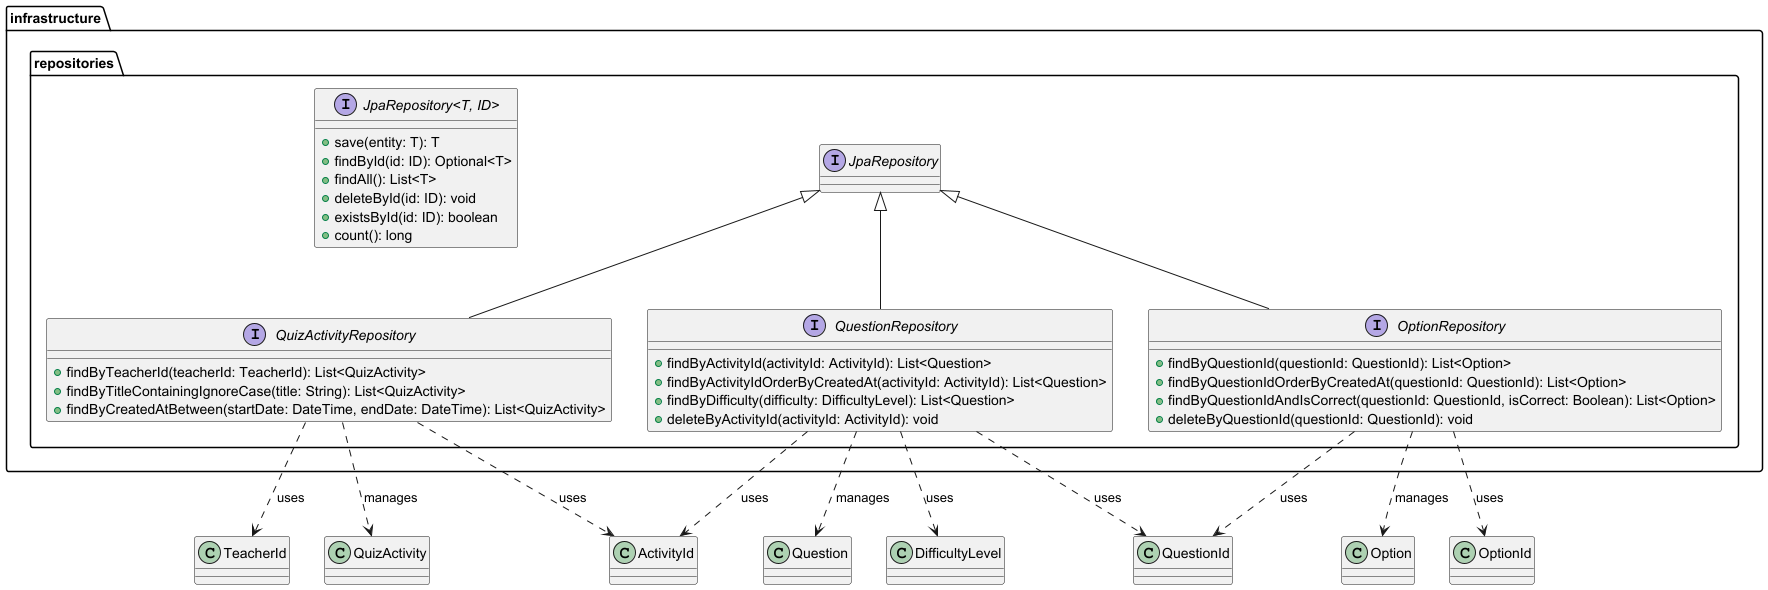

The diagram above was rendered by PlantUML. Its source (embedded in the PNG):
@startuml
package "infrastructure" {
    package "repositories" {
        interface "QuizActivityRepository" extends JpaRepository {
            + findByTeacherId(teacherId: TeacherId): List<QuizActivity>
            + findByTitleContainingIgnoreCase(title: String): List<QuizActivity>
            + findByCreatedAtBetween(startDate: DateTime, endDate: DateTime): List<QuizActivity>
        }

        interface "QuestionRepository" extends JpaRepository {
            + findByActivityId(activityId: ActivityId): List<Question>
            + findByActivityIdOrderByCreatedAt(activityId: ActivityId): List<Question>
            + findByDifficulty(difficulty: DifficultyLevel): List<Question>
            + deleteByActivityId(activityId: ActivityId): void
        }

        interface "OptionRepository" extends JpaRepository {
            + findByQuestionId(questionId: QuestionId): List<Option>
            + findByQuestionIdOrderByCreatedAt(questionId: QuestionId): List<Option>
            + findByQuestionIdAndIsCorrect(questionId: QuestionId, isCorrect: Boolean): List<Option>
            + deleteByQuestionId(questionId: QuestionId): void
        }

        interface "JpaRepository<T, ID>" {
            + save(entity: T): T
            + findById(id: ID): Optional<T>
            + findAll(): List<T>
            + deleteById(id: ID): void
            + existsById(id: ID): boolean
            + count(): long
        }
    }
}

QuizActivityRepository ..> QuizActivity : manages
QuizActivityRepository ..> ActivityId : uses
QuizActivityRepository ..> TeacherId : uses

QuestionRepository ..> Question : manages
QuestionRepository ..> QuestionId : uses
QuestionRepository ..> ActivityId : uses
QuestionRepository ..> DifficultyLevel : uses

OptionRepository ..> Option : manages
OptionRepository ..> OptionId : uses
OptionRepository ..> QuestionId : uses

@enduml